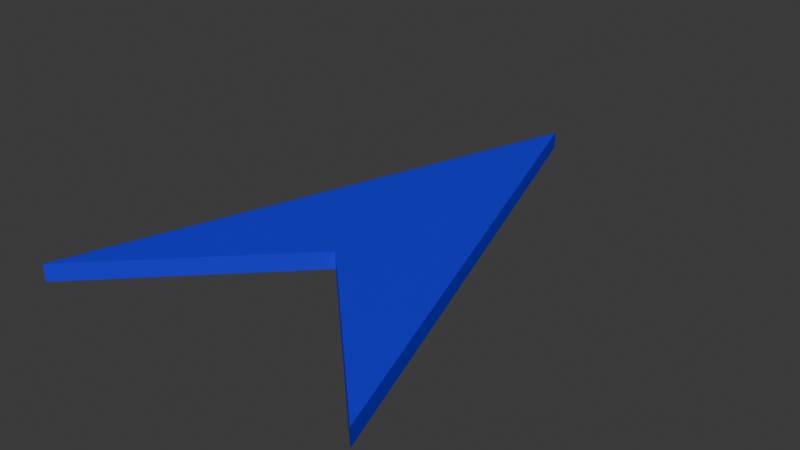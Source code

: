 # Source: ship2.blend  (saved by Blender 4.2.66; exported with 4.5.12 LTS)
import bpy
from mathutils import Matrix  # noqa: F401  (used for matrix-valued properties, if any)

bpy.ops.wm.read_factory_settings(use_empty=True)
scene = bpy.context.scene
scene.name = 'Scene'

# ---- collections
col_collection = bpy.data.collections.new('Collection'); scene.collection.children.link(col_collection)

# ---- materials (node trees are filled in below, after node groups)
mat_material = bpy.data.materials.new('Material')
mat_material.alpha_threshold = 0.0
mat_material.roughness = 0.5
mat_material.line_color = (0.0, 0.0, 0.0, 1.0)
mat_material_001 = bpy.data.materials.new('Material.001')
mat_material_001.alpha_threshold = 0.0
mat_material_001.roughness = 0.5
mat_material_001.line_color = (0.0, 0.0, 0.0, 1.0)
mat_material_002 = bpy.data.materials.new('Material.002')
mat_material_002.alpha_threshold = 0.0
mat_material_002.roughness = 0.5
mat_material_002.line_color = (0.0, 0.0, 0.0, 1.0)
mat_material_003 = bpy.data.materials.new('Material.003')
mat_material_003.alpha_threshold = 0.0
mat_material_003.roughness = 0.5
mat_material_003.line_color = (0.0, 0.0, 0.0, 1.0)

# ---- material node trees
mat_material.use_nodes = True; mat_material.node_tree.nodes.clear()
_N = mat_material.node_tree.nodes; _L = mat_material.node_tree.links
n0 = _N.new('ShaderNodeOutputMaterial'); n0.name = 'Material Output'; n0.location = (300, 300)
n1 = _N.new('ShaderNodeBsdfPrincipled'); n1.name = 'Principled BSDF'; n1.location = (10, 300)
n1.inputs[0].default_value = (0.009125, 0.004767, 0.8, 1.0)
n1.inputs[3].default_value = 1.45
_L.new(n1.outputs[0], n0.inputs[0])
n0.is_active_output = True
mat_material_001.use_nodes = True; mat_material_001.node_tree.nodes.clear()
_N = mat_material_001.node_tree.nodes; _L = mat_material_001.node_tree.links
n0 = _N.new('ShaderNodeOutputMaterial'); n0.name = 'Material Output'; n0.location = (300, 300)
n1 = _N.new('ShaderNodeBsdfPrincipled'); n1.name = 'Principled BSDF'; n1.location = (10, 300)
n1.inputs[0].default_value = (0.009125, 0.004767, 0.8, 1.0)
n1.inputs[3].default_value = 1.45
_L.new(n1.outputs[0], n0.inputs[0])
n0.is_active_output = True
mat_material_002.use_nodes = True; mat_material_002.node_tree.nodes.clear()
_N = mat_material_002.node_tree.nodes; _L = mat_material_002.node_tree.links
n0 = _N.new('ShaderNodeOutputMaterial'); n0.name = 'Material Output'; n0.location = (300, 300)
n1 = _N.new('ShaderNodeBsdfPrincipled'); n1.name = 'Principled BSDF'; n1.location = (10, 300)
n1.inputs[0].default_value = (0.009125, 0.004767, 0.8, 1.0)
n1.inputs[3].default_value = 1.45
_L.new(n1.outputs[0], n0.inputs[0])
n0.is_active_output = True
mat_material_003.use_nodes = True; mat_material_003.node_tree.nodes.clear()
_N = mat_material_003.node_tree.nodes; _L = mat_material_003.node_tree.links
n0 = _N.new('ShaderNodeOutputMaterial'); n0.name = 'Material Output'; n0.location = (300, 300)
n1 = _N.new('ShaderNodeBsdfPrincipled'); n1.name = 'Principled BSDF'; n1.location = (10, 300)
n1.inputs[0].default_value = (0.009125, 0.004767, 0.8, 1.0)
n1.inputs[3].default_value = 1.45
_L.new(n1.outputs[0], n0.inputs[0])
n0.is_active_output = True

# ---- world
world_world = bpy.data.worlds.new('World'); scene.world = world_world
world_world.use_nodes = True; world_world.node_tree.nodes.clear()
_N = world_world.node_tree.nodes; _L = world_world.node_tree.links
n0 = _N.new('ShaderNodeOutputWorld'); n0.name = 'World Output'; n0.location = (300, 300)
n1 = _N.new('ShaderNodeBackground'); n1.name = 'Background'; n1.location = (10, 300)
n1.inputs[0].default_value = (0.05088, 0.05088, 0.05088, 1.0)
_L.new(n1.outputs[0], n0.inputs[0])
n0.is_active_output = True
world_world.color = (0.05088, 0.05088, 0.05088)
world_world.sun_shadow_jitter_overblur = 0.0

# ---- meshes
me_cube = bpy.data.meshes.new('Cube')
me_cube.from_pydata([(1.0, -1.0, 0.0), (0.0, 2.0, 0.0), (0.0, 0.0, 0.0), (-1.0, -1.0, 0.0), (1.0, -1.0, 0.1), (0.0, 2.0, 0.1), (0.0, 0.0, 0.1), (-1.0, -1.0, 0.1), (-1.0, -1.0, 0.0), (0.0, 0.0, 0.0), (1.0, -1.0, 0.0), (0.0, 0.0, 0.1), (1.0, -1.0, 0.1), (-1.0, -1.0, 0.0), (0.0, 2.0, 0.0), (-1.0, -1.0, 0.1), (0.0, 2.0, 0.1)], [], [(3, 1, 0, 2), (7, 6, 4, 5), (12, 11, 9, 10), (12, 10, 14, 16), (3, 13, 14, 1), (2, 9, 8, 3), (15, 13, 9, 11), (6, 11, 12, 4), (0, 10, 9, 2), (4, 12, 10, 0), (13, 15, 16, 14), (1, 14, 16, 5), (7, 15, 13, 3), (5, 16, 15, 7)])
me_cube.polygons.foreach_set('material_index', [0, 2, 2, 0, 0, 0, 0, 2, 0, 0, 0, 0, 0, 0])
_uv = me_cube.uv_layers.new(name='UVMap')
_uv.uv.foreach_set('vector', [0.0, 0.0, 0.0, 0.0, 0.0, 0.0, 0.0, 0.0, 0.0, 0.0, 0.0, 0.0, 0.0, 0.0, 0.0, 0.0, 0.0, 0.0, 0.0, 0.0, 0.0, 0.0, 0.0, 0.0, 0.0, 0.0, 0.0, 0.0, 0.0, 0.0, 0.0, 0.0, 0.0, 0.0, 0.0, 0.0, 0.0, 0.0, 0.0, 0.0, 0.0, 0.0, 0.0, 0.0, 0.0, 0.0, 0.0, 0.0, 0.0, 0.0, 0.0, 0.0, 0.0, 0.0, 0.0, 0.0, 0.0, 0.0, 0.0, 0.0, 0.0, 0.0, 0.0, 0.0, 0.0, 0.0, 0.0, 0.0, 0.0, 0.0, 0.0, 0.0, 0.0, 0.0, 0.0, 0.0, 0.0, 0.0, 0.0, 0.0, 0.0, 0.0, 0.0, 0.0, 0.0, 0.0, 0.0, 0.0, 0.0, 0.0, 0.0, 0.0, 0.0, 0.0, 0.0, 0.0, 0.0, 0.0, 0.0, 0.0, 0.0, 0.0, 0.0, 0.0, 0.0, 0.0, 0.0, 0.0, 0.0, 0.0, 0.0, 0.0])
me_cube.materials.append(mat_material)
me_cube.materials.append(mat_material_001)
me_cube.materials.append(mat_material_002)
me_cube.materials.append(mat_material_003)
me_cube.use_mirror_vertex_groups = False
me_cube.update()

# ---- objects
ob_cube = bpy.data.objects.new('Cube', me_cube)

# ---- transforms, parenting, visibility, modifiers, constraints
ob_cube.location = (0.0, 0.0, 0.0)
ob_cube.lock_rotations_4d = False
ob_cube.empty_display_type = 'ARROWS'
ob_cube.lineart.crease_threshold = 0.0

# ---- collection membership
col_collection.objects.link(ob_cube)

# ---- scene / render settings (as saved in the file)
scene.frame_start = 1; scene.frame_end = 250; scene.frame_set(1)
scene.render.engine = 'BLENDER_EEVEE_NEXT'
bpy.context.view_layer.update()

# ---- added for rendering (the .blend has no active camera and no usable light): camera, sun
cam_auto = bpy.data.cameras.new('AutoCamera')
cam_auto.lens = 50.0
cam_auto.sensor_width = 36.0
cam_auto.clip_end = 1000.0
ob_auto_camera = bpy.data.objects.new('AutoCamera', cam_auto)
scene.collection.objects.link(ob_auto_camera)
ob_auto_camera.location = (3.33723, -3.50467, 2.71978)
ob_auto_camera.rotation_euler = (1.09748, -7.21219e-08, 0.694738)
scene.camera = ob_auto_camera
light_auto_sun = bpy.data.lights.new('AutoSun', 'SUN')
light_auto_sun.energy = 3.0
light_auto_sun.angle = 0.0523599
ob_auto_sun = bpy.data.objects.new('AutoSun', light_auto_sun)
scene.collection.objects.link(ob_auto_sun)
ob_auto_sun.rotation_euler = (0.872665, 0.174533, 0.523599)
bpy.context.view_layer.update()
